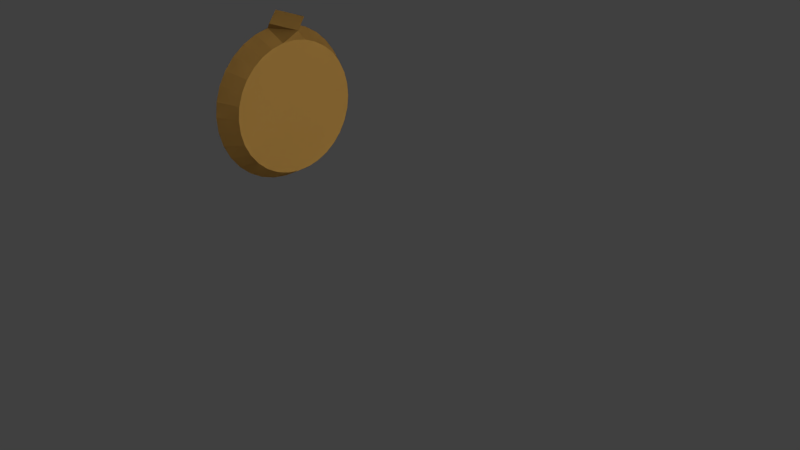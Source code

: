 # Source: Target.blend  (saved by Blender 2.72.0; exported with 4.5.12 LTS)
import bpy
from mathutils import Matrix  # noqa: F401  (used for matrix-valued properties, if any)

bpy.ops.wm.read_factory_settings(use_empty=True)
scene = bpy.context.scene
scene.name = 'Scene'

# ---- collections
col_collection_1 = bpy.data.collections.new('Collection 1'); scene.collection.children.link(col_collection_1)

# ---- materials (node trees are filled in below, after node groups)
mat_material_003 = bpy.data.materials.new('Material.003')
mat_material_003.alpha_threshold = 0.0
mat_material_003.pass_index = 1
mat_material_003.roughness = 0.5
mat_material_001 = bpy.data.materials.new('Material.001')
mat_material_001.alpha_threshold = 0.0
mat_material_001.roughness = 0.5

# ---- material node trees
mat_material_003.use_nodes = True; mat_material_003.node_tree.nodes.clear()
_N = mat_material_003.node_tree.nodes; _L = mat_material_003.node_tree.links
n0 = _N.new('ShaderNodeOutputMaterial'); n0.name = 'Material Output'; n0.location = (300, 300)
n1 = _N.new('ShaderNodeBsdfDiffuse'); n1.name = 'Diffuse BSDF'; n1.location = (10, 300)
n2 = _N.new('ShaderNodeRGB'); n2.name = 'RGB'; n2.location = (-180, 300)
n2.outputs[0].default_value = (0.3763, 0.2086, 0.04971, 1.0)
_L.new(n1.outputs[0], n0.inputs[0])
_L.new(n2.outputs[0], n1.inputs[0])
n0.is_active_output = True
mat_material_001.use_nodes = True; mat_material_001.node_tree.nodes.clear()
_N = mat_material_001.node_tree.nodes; _L = mat_material_001.node_tree.links
n0 = _N.new('ShaderNodeOutputMaterial'); n0.name = 'Material Output'; n0.location = (300, 300)
n1 = _N.new('ShaderNodeEmission'); n1.name = 'Emission'; n1.location = (110, 300)
n1.inputs[0].default_value = (0.8, 0.8, 0.8, 1.0)
n1.inputs[1].default_value = 10.0
_L.new(n1.outputs[0], n0.inputs[0])
n0.is_active_output = True

# ---- world
world_world = bpy.data.worlds.new('World'); scene.world = world_world
world_world.color = (0.05088, 0.05088, 0.05088)
world_world.use_sun_shadow = False
world_world.sun_shadow_jitter_overblur = 0.0
world_world.cycles.sampling_method = 'MANUAL'
world_world.cycles.sample_map_resolution = 256

# ---- cameras
cam_camera = bpy.data.cameras.new('Camera')
cam_camera.clip_end = 100.0
cam_camera.lens = 35.0
cam_camera.sensor_width = 32.0
cam_camera.sensor_height = 18.0
cam_camera.ortho_scale = 7.314
cam_camera.dof.focus_distance = 0.0

# ---- lights
light_lamp = bpy.data.lights.new('Lamp', 'POINT')
light_lamp.transmission_factor = 0.0
light_lamp.cutoff_distance = 30.0
light_lamp.energy = 100.0
light_lamp.shadow_buffer_clip_start = 1.001
light_lamp.shadow_soft_size = 0.1
light_lamp.shadow_maximum_resolution = 0.006
light_lamp.use_absolute_resolution = True
light_lamp.cycles.use_multiple_importance_sampling = False

# ---- meshes
me_circle_003 = bpy.data.meshes.new('Circle.003')
me_circle_003.from_pydata([(9.537e-07, 7.0, 0.02016), (-1.366, 6.865, 0.02016), (-2.679, 6.467, 0.02016), (-3.889, 5.82, 0.02016), (-4.95, 4.95, 0.02016), (-5.82, 3.889, 0.02016), (-6.467, 2.679, 0.02016), (-6.865, 1.366, 0.02016), (-7.0, 5.262e-07, 0.02016), (-6.865, -1.366, 0.02016), (-6.467, -2.679, 0.02016), (-5.82, -3.889, 0.02016), (-4.95, -4.95, 0.02016), (-3.889, -5.82, 0.02016), (-2.679, -6.467, 0.02016), (-1.366, -6.865, 0.02016), (2.861e-06, -7.0, 0.02016), (1.366, -6.865, 0.02016), (2.679, -6.467, 0.02016), (3.889, -5.82, 0.02016), (4.95, -4.95, 0.02016), (5.82, -3.889, 0.02016), (6.467, -2.679, 0.02016), (6.865, -1.366, 0.02016), (7.0, 6.757e-06, 0.02016), (6.865, 1.366, 0.02016), (6.467, 2.679, 0.02016), (5.82, 3.889, 0.02016), (4.95, 4.95, 0.02016), (3.889, 5.82, 0.02016), (2.679, 6.467, 0.02016), (1.366, 6.865, 0.02016), (9.537e-07, 6.0, 0.04291), (-1.171, 5.885, 0.04291), (-2.296, 5.543, 0.04291), (-3.333, 4.989, 0.04291), (-4.243, 4.243, 0.04291), (-4.989, 3.333, 0.04291), (-5.543, 2.296, 0.04291), (-5.885, 1.171, 0.04291), (-6.0, 4.48e-07, 0.04291), (-5.885, -1.171, 0.04291), (-5.543, -2.296, 0.04291), (-4.989, -3.333, 0.04291), (-4.243, -4.243, 0.04291), (-3.333, -4.989, 0.04291), (-2.296, -5.543, 0.04291), (-1.171, -5.885, 0.04291), (2.861e-06, -6.0, 0.04291), (1.171, -5.885, 0.04291), (2.296, -5.543, 0.04291), (3.333, -4.989, 0.04291), (4.243, -4.243, 0.04291), (4.989, -3.333, 0.04291), (5.543, -2.296, 0.04291), (5.885, -1.171, 0.04291), (6.0, 5.788e-06, 0.04291), (5.885, 1.171, 0.04291), (5.543, 2.296, 0.04291), (4.989, 3.333, 0.04291), (4.243, 4.243, 0.04291), (3.333, 4.989, 0.04291), (2.296, 5.543, 0.04291), (1.171, 5.885, 0.04291), (9.537e-07, 5.0, -2.384e-07), (-0.9755, 4.904, -2.384e-07), (-1.913, 4.619, -2.384e-07), (-2.778, 4.157, -3.576e-07), (-3.536, 3.536, -4.768e-07), (-4.157, 2.778, -3.576e-07), (-4.619, 1.913, -3.576e-07), (-4.904, 0.9755, -3.576e-07), (-5.0, 3.781e-07, -2.384e-07), (-4.904, -0.9755, -2.384e-07), (-4.619, -1.913, -3.576e-07), (-4.157, -2.778, -3.576e-07), (-3.536, -3.536, -3.576e-07), (-2.778, -4.157, -4.768e-07), (-1.913, -4.619, -2.384e-07), (-0.9754, -4.904, -3.576e-07), (1.907e-06, -5.0, -3.576e-07), (0.9755, -4.904, -3.576e-07), (1.913, -4.619, -2.384e-07), (2.778, -4.157, -3.576e-07), (3.536, -3.536, -3.576e-07), (4.157, -2.778, -3.576e-07), (4.619, -1.913, -3.576e-07), (4.904, -0.9754, -2.384e-07), (5.0, 4.828e-06, -2.384e-07), (4.904, 0.9755, -2.384e-07), (4.619, 1.913, -3.576e-07), (4.157, 2.778, -3.576e-07), (3.536, 3.536, -2.384e-07), (2.778, 4.157, -3.576e-07), (1.913, 4.619, -2.384e-07), (0.9754, 4.904, -3.576e-07), (9.537e-07, 4.0, -2.384e-07), (-0.7804, 3.923, -3.576e-07), (-1.531, 3.696, -3.576e-07), (-2.222, 3.326, -3.576e-07), (-2.828, 2.828, -3.576e-07), (-3.326, 2.222, -2.384e-07), (-3.696, 1.531, -2.384e-07), (-3.923, 0.7804, -3.576e-07), (-4.0, 3.017e-07, -3.576e-07), (-3.923, -0.7804, -3.576e-07), (-3.696, -1.531, -3.576e-07), (-3.326, -2.222, -2.384e-07), (-2.828, -2.828, -3.576e-07), (-2.222, -3.326, -4.768e-07), (-1.531, -3.696, -2.384e-07), (-0.7804, -3.923, -2.384e-07), (1.907e-06, -4.0, -2.384e-07), (0.7804, -3.923, -3.576e-07), (1.531, -3.696, -2.384e-07), (2.222, -3.326, -3.576e-07), (2.828, -2.828, -2.384e-07), (3.326, -2.222, -2.384e-07), (3.696, -1.531, -2.384e-07), (3.923, -0.7804, -3.576e-07), (4.0, 3.863e-06, -2.384e-07), (3.923, 0.7804, -3.576e-07), (3.696, 1.531, -2.384e-07), (3.326, 2.222, -2.384e-07), (2.828, 2.828, -2.384e-07), (2.222, 3.326, -3.576e-07), (1.531, 3.696, -3.576e-07), (0.7804, 3.923, -3.576e-07), (9.537e-07, 3.019, -2.384e-07), (-0.5853, 2.961, -3.576e-07), (-1.148, 2.791, -3.576e-07), (-1.667, 2.513, -3.576e-07), (-2.121, 2.14, -3.576e-07), (-2.494, 1.686, -2.384e-07), (-2.772, 1.167, -3.576e-07), (-2.942, 0.6042, -2.384e-07), (-3.0, 0.01891, -3.576e-07), (-2.942, -0.5664, -3.576e-07), (-2.772, -1.129, -2.384e-07), (-2.494, -1.648, -2.384e-07), (-2.121, -2.102, -3.576e-07), (-1.667, -2.476, -4.768e-07), (-1.148, -2.753, -3.576e-07), (-0.5853, -2.923, -2.384e-07), (1.907e-06, -2.981, -2.384e-07), (0.5853, -2.923, -2.384e-07), (1.148, -2.753, -3.576e-07), (1.667, -2.476, -3.576e-07), (2.121, -2.102, -3.576e-07), (2.494, -1.648, -3.576e-07), (2.772, -1.129, -3.576e-07), (2.942, -0.5664, -3.576e-07), (3.0, 0.01891, -3.576e-07), (2.942, 0.6042, -2.384e-07), (2.772, 1.167, -3.576e-07), (2.494, 1.686, -2.384e-07), (2.121, 2.14, -4.768e-07), (1.667, 2.513, -3.576e-07), (1.148, 2.791, -3.576e-07), (0.5853, 2.961, -2.384e-07), (9.537e-07, 2.0, -2.384e-07), (-0.3902, 1.962, -3.576e-07), (-0.7654, 1.848, -2.384e-07), (-1.111, 1.663, -3.576e-07), (-1.414, 1.414, -3.576e-07), (-1.663, 1.111, -4.768e-07), (-1.848, 0.7654, -3.576e-07), (-1.962, 0.3902, -4.768e-07), (-2.0, 1.509e-07, -2.384e-07), (-1.962, -0.3902, -2.384e-07), (-1.848, -0.7654, -2.384e-07), (-1.663, -1.111, -3.576e-07), (-1.414, -1.414, -3.576e-07), (-1.111, -1.663, -3.576e-07), (-0.7654, -1.848, -3.576e-07), (-0.3902, -1.962, -2.384e-07), (1.907e-06, -2.0, -2.384e-07), (0.3902, -1.962, -2.384e-07), (0.7654, -1.848, -3.576e-07), (1.111, -1.663, -3.576e-07), (1.414, -1.414, -3.576e-07), (1.663, -1.111, -2.384e-07), (1.848, -0.7654, -2.384e-07), (1.962, -0.3902, -2.384e-07), (2.0, 1.932e-06, -3.576e-07), (1.962, 0.3902, -2.384e-07), (1.848, 0.7654, -2.384e-07), (1.663, 1.111, -2.384e-07), (1.414, 1.414, -3.576e-07), (1.111, 1.663, -3.576e-07), (0.7654, 1.848, -3.576e-07), (0.3902, 1.962, -3.576e-07), (9.537e-07, 1.0, -1.192e-07), (-0.1951, 0.9808, -1.192e-07), (-0.3827, 0.9239, -1.192e-07), (-0.5556, 0.8315, 0.0), (-0.7071, 0.7071, -1.192e-07), (-0.8315, 0.5556, -1.192e-07), (-0.9239, 0.3827, -2.384e-07), (-0.9808, 0.1951, -1.192e-07), (-1.0, 7.544e-08, -1.192e-07), (-0.9808, -0.1951, -1.192e-07), (-0.9239, -0.3827, -1.192e-07), (-0.8315, -0.5556, -2.384e-07), (-0.7071, -0.7071, 0.0), (-0.5556, -0.8315, 0.0), (-0.3827, -0.9239, -1.192e-07), (-0.1951, -0.9808, 0.0), (9.537e-07, -1.0, 0.0), (0.1951, -0.9808, -1.192e-07), (0.3827, -0.9239, -1.192e-07), (0.5556, -0.8315, -1.192e-07), (0.7071, -0.7071, 0.0), (0.8315, -0.5556, -1.192e-07), (0.9239, -0.3827, 0.0), (0.9808, -0.1951, -1.192e-07), (1.0, 9.658e-07, -1.192e-07), (0.9808, 0.1951, -1.192e-07), (0.9239, 0.3827, -1.192e-07), (0.8315, 0.5556, 0.0), (0.7071, 0.7071, 0.0), (0.5556, 0.8315, 0.0), (0.3827, 0.9239, 0.0), (0.1951, 0.9808, -2.384e-07), (0.0207, -0.003022, -2.724), (0.01847, -0.01411, -0.02405), (5.939, 8.057, -2.686), (5.078, 6.876, 0.008424), (7.398, 6.748, -2.69), (6.325, 5.756, 0.004857), (8.573, 5.179, -2.696), (7.329, 4.415, 0.00018), (9.42, 3.411, -2.702), (8.053, 2.904, -0.005429), (9.905, 1.511, -2.71), (8.468, 1.28, -0.01175), (10.01, -0.4461, -2.718), (8.558, -0.3929, -0.01855), (9.732, -2.387, -2.726), (8.32, -2.052, -0.02556), (9.081, -4.235, -2.734), (7.763, -3.632, -0.03251), (8.081, -5.922, -2.742), (6.908, -5.073, -0.03914), (6.772, -7.38, -2.749), (5.789, -6.32, -0.04518), (5.203, -8.556, -2.755), (4.448, -7.325, -0.05042), (3.434, -9.402, -2.76), (2.936, -8.048, -0.05464), (1.535, -9.888, -2.763), (1.313, -8.463, -0.05769), (-0.4224, -9.993, -2.765), (-0.3603, -8.553, -0.05944), (-2.363, -9.715, -2.766), (-2.019, -8.315, -0.05983), (-4.212, -9.063, -2.765), (-3.599, -7.758, -0.05885), (-5.898, -8.063, -2.762), (-5.041, -6.904, -0.05653), (-7.357, -6.754, -2.758), (-6.288, -5.784, -0.05297), (-8.532, -5.185, -2.752), (-7.292, -4.443, -0.04829), (-9.379, -3.417, -2.746), (-8.016, -2.932, -0.04268), (-9.864, -1.517, -2.738), (-8.431, -1.309, -0.03636), (-9.969, 0.4401, -2.73), (-8.521, 0.3647, -0.02956), (-9.691, 2.381, -2.722), (-8.283, 2.023, -0.02255), (-9.039, 4.229, -2.714), (-7.726, 3.604, -0.0156), (-8.04, 5.916, -2.706), (-6.871, 5.045, -0.008973), (-6.73, 7.374, -2.699), (-5.752, 6.292, -0.002926), (-5.161, 8.55, -2.693), (-4.411, 7.296, 0.002308), (-3.393, 9.396, -2.688), (-2.899, 8.02, 0.00653), (-1.494, 9.882, -2.685), (-1.276, 8.435, 0.009576), (0.4638, 9.987, -2.683), (0.3972, 8.525, 0.01133), (2.404, 9.709, -2.682), (2.056, 8.287, 0.01172), (4.253, 9.057, -2.683), (3.636, 7.73, 0.01074), (5.078, 6.876, 0.008424), (6.325, 5.756, 0.004857), (7.329, 4.415, 0.00018), (8.053, 2.904, -0.005429), (8.468, 1.28, -0.01175), (8.558, -0.3929, -0.01855), (8.32, -2.052, -0.02556), (7.763, -3.632, -0.03251), (6.908, -5.073, -0.03914), (5.789, -6.32, -0.04518), (4.448, -7.325, -0.05042), (2.936, -8.048, -0.05464), (1.313, -8.463, -0.05769), (-0.3603, -8.553, -0.05944), (-2.019, -8.315, -0.05983), (-3.599, -7.758, -0.05885), (-5.041, -6.904, -0.05653), (-6.288, -5.784, -0.05297), (-7.292, -4.443, -0.04829), (-8.016, -2.932, -0.04268), (-8.431, -1.309, -0.03636), (-8.521, 0.3647, -0.02956), (-8.283, 2.023, -0.02255), (-7.726, 3.604, -0.0156), (-6.871, 5.045, -0.008973), (-5.752, 6.292, -0.002926), (-4.411, 7.296, 0.002308), (-2.899, 8.02, 0.00653), (-1.276, 8.435, 0.009576), (0.3972, 8.525, 0.01133), (2.056, 8.287, 0.01172), (3.636, 7.73, 0.01074), (-11.61, 0.5546, -3.743), (-10.72, -2.125, -1.507), (-10.78, 2.957, -1.193), (-9.891, 0.2774, 1.043)], [], [(224, 226, 228), (225, 229, 227), (226, 227, 229), (226, 229, 228), (224, 228, 230), (225, 231, 229), (228, 229, 231), (228, 231, 230), (224, 230, 232), (225, 233, 231), (230, 231, 233), (230, 233, 232), (224, 232, 234), (225, 235, 233), (232, 233, 235), (232, 235, 234), (224, 234, 236), (225, 237, 235), (234, 235, 237), (234, 237, 236), (224, 236, 238), (225, 239, 237), (236, 237, 239), (236, 239, 238), (224, 238, 240), (225, 241, 239), (238, 239, 241), (238, 241, 240), (224, 240, 242), (225, 243, 241), (240, 241, 243), (240, 243, 242), (224, 242, 244), (225, 245, 243), (242, 243, 245), (242, 245, 244), (224, 244, 246), (225, 247, 245), (244, 245, 247), (244, 247, 246), (224, 246, 248), (225, 249, 247), (246, 247, 249), (246, 249, 248), (224, 248, 250), (225, 251, 249), (248, 249, 251), (248, 251, 250), (224, 250, 252), (225, 253, 251), (250, 251, 253), (250, 253, 252), (224, 252, 254), (225, 255, 253), (252, 253, 255), (252, 255, 254), (224, 254, 256), (225, 257, 255), (254, 255, 257), (254, 257, 256), (224, 256, 258), (225, 259, 257), (256, 257, 259), (256, 259, 258), (224, 258, 260), (225, 261, 259), (258, 259, 261), (258, 261, 260), (224, 260, 262), (225, 263, 261), (260, 261, 263), (260, 263, 262), (224, 262, 264), (225, 265, 263), (262, 263, 265), (262, 265, 264), (224, 264, 266), (225, 267, 265), (264, 265, 267), (264, 267, 266), (224, 266, 268), (225, 269, 267), (266, 267, 269), (266, 269, 268), (224, 268, 270), (225, 271, 269), (268, 269, 271), (268, 271, 270), (224, 270, 272), (225, 273, 271), (270, 271, 273), (270, 273, 272), (224, 272, 274), (225, 275, 273), (272, 273, 275), (272, 275, 274), (224, 274, 276), (225, 277, 275), (274, 275, 277), (274, 277, 276), (224, 276, 278), (225, 279, 277), (276, 277, 279), (276, 279, 278), (224, 278, 280), (225, 281, 279), (278, 279, 281), (278, 281, 280), (224, 280, 282), (225, 283, 281), (280, 281, 283), (280, 283, 282), (224, 282, 284), (225, 285, 283), (282, 283, 285), (282, 285, 284), (224, 284, 286), (225, 287, 285), (284, 285, 287), (284, 287, 286), (224, 286, 288), (225, 289, 287), (286, 287, 289), (286, 289, 288), (224, 288, 226), (225, 227, 289), (288, 289, 227), (288, 227, 226), (269, 267, 310), (269, 310, 311), (247, 245, 299), (247, 299, 300), (227, 289, 321), (227, 321, 290), (277, 275, 314), (277, 314, 315), (229, 227, 290), (229, 290, 291), (233, 231, 292), (233, 292, 293), (255, 253, 303), (255, 303, 304), (285, 283, 318), (285, 318, 319), (263, 261, 307), (263, 307, 308), (241, 239, 296), (241, 296, 297), (271, 269, 311), (271, 311, 312), (249, 247, 300), (249, 300, 301), (279, 277, 315), (279, 315, 316), (235, 233, 293), (235, 293, 294), (257, 255, 304), (257, 304, 305), (287, 285, 319), (287, 319, 320), (265, 263, 308), (265, 308, 309), (243, 241, 297), (243, 297, 298), (273, 271, 312), (273, 312, 313), (251, 249, 301), (251, 301, 302), (281, 279, 316), (281, 316, 317), (237, 235, 294), (237, 294, 295), (259, 257, 305), (259, 305, 306), (289, 287, 320), (289, 320, 321), (267, 265, 309), (267, 309, 310), (245, 243, 298), (245, 298, 299), (275, 273, 313), (275, 313, 314), (231, 229, 291), (231, 291, 292), (253, 251, 302), (253, 302, 303), (283, 281, 317), (283, 317, 318), (261, 259, 306), (261, 306, 307), (239, 237, 295), (239, 295, 296), (322, 323, 325), (322, 325, 324), (269, 325, 311), (266, 323, 325), (267, 310, 266), (269, 267, 325), (267, 266, 325), (271, 270, 312), (325, 324, 270), (271, 311, 325), (271, 325, 270), (268, 270, 324), (268, 324, 322), (266, 268, 322), (266, 322, 323)])
me_circle_003.materials.append(mat_material_003)
me_circle_003.use_remesh_preserve_volume = False
me_circle_003.use_remesh_preserve_attributes = False
me_circle_003.use_mirror_vertex_groups = False
me_circle_003.update()
me_plane = bpy.data.meshes.new('Plane')
me_plane.from_pydata([(-1.0, -1.0, 1.192e-07), (1.0, -1.0, 1.192e-07), (-1.0, 1.0, 1.192e-07), (1.0, 1.0, 1.192e-07)], [], [(0, 1, 3), (0, 3, 2)])
me_plane.materials.append(mat_material_001)
me_plane.use_remesh_preserve_volume = False
me_plane.use_remesh_preserve_attributes = False
me_plane.use_mirror_vertex_groups = False
me_plane.update()
me_circle_000 = bpy.data.meshes.new('Circle.000')
me_circle_000.from_pydata([(9.537e-07, 7.0, 0.02016), (-1.366, 6.865, 0.02016), (-2.679, 6.467, 0.02016), (-3.889, 5.82, 0.02016), (-4.95, 4.95, 0.02016), (-5.82, 3.889, 0.02016), (-6.467, 2.679, 0.02016), (-6.865, 1.366, 0.02016), (-7.0, 5.262e-07, 0.02016), (-6.865, -1.366, 0.02016), (-6.467, -2.679, 0.02016), (-5.82, -3.889, 0.02016), (-4.95, -4.95, 0.02016), (-3.889, -5.82, 0.02016), (-2.679, -6.467, 0.02016), (-1.366, -6.865, 0.02016), (2.861e-06, -7.0, 0.02016), (1.366, -6.865, 0.02016), (2.679, -6.467, 0.02016), (3.889, -5.82, 0.02016), (4.95, -4.95, 0.02016), (5.82, -3.889, 0.02016), (6.467, -2.679, 0.02016), (6.865, -1.366, 0.02016), (7.0, 6.757e-06, 0.02016), (6.865, 1.366, 0.02016), (6.467, 2.679, 0.02016), (5.82, 3.889, 0.02016), (4.95, 4.95, 0.02016), (3.889, 5.82, 0.02016), (2.679, 6.467, 0.02016), (1.366, 6.865, 0.02016), (9.537e-07, 6.0, 0.04291), (-1.171, 5.885, 0.04291), (-2.296, 5.543, 0.04291), (-3.333, 4.989, 0.04291), (-4.243, 4.243, 0.04291), (-4.989, 3.333, 0.04291), (-5.543, 2.296, 0.04291), (-5.885, 1.171, 0.04291), (-6.0, 4.48e-07, 0.04291), (-5.885, -1.171, 0.04291), (-5.543, -2.296, 0.04291), (-4.989, -3.333, 0.04291), (-4.243, -4.243, 0.04291), (-3.333, -4.989, 0.04291), (-2.296, -5.543, 0.04291), (-1.171, -5.885, 0.04291), (2.861e-06, -6.0, 0.04291), (1.171, -5.885, 0.04291), (2.296, -5.543, 0.04291), (3.333, -4.989, 0.04291), (4.243, -4.243, 0.04291), (4.989, -3.333, 0.04291), (5.543, -2.296, 0.04291), (5.885, -1.171, 0.04291), (6.0, 5.788e-06, 0.04291), (5.885, 1.171, 0.04291), (5.543, 2.296, 0.04291), (4.989, 3.333, 0.04291), (4.243, 4.243, 0.04291), (3.333, 4.989, 0.04291), (2.296, 5.543, 0.04291), (1.171, 5.885, 0.04291), (9.537e-07, 5.0, -2.384e-07), (-0.9755, 4.904, -2.384e-07), (-1.913, 4.619, -2.384e-07), (-2.778, 4.157, -3.576e-07), (-3.536, 3.536, -4.768e-07), (-4.157, 2.778, -3.576e-07), (-4.619, 1.913, -3.576e-07), (-4.904, 0.9755, -3.576e-07), (-5.0, 3.781e-07, -2.384e-07), (-4.904, -0.9755, -2.384e-07), (-4.619, -1.913, -3.576e-07), (-4.157, -2.778, -3.576e-07), (-3.536, -3.536, -3.576e-07), (-2.778, -4.157, -4.768e-07), (-1.913, -4.619, -2.384e-07), (-0.9754, -4.904, -3.576e-07), (1.907e-06, -5.0, -3.576e-07), (0.9755, -4.904, -3.576e-07), (1.913, -4.619, -2.384e-07), (2.778, -4.157, -3.576e-07), (3.536, -3.536, -3.576e-07), (4.157, -2.778, -3.576e-07), (4.619, -1.913, -3.576e-07), (4.904, -0.9754, -2.384e-07), (5.0, 4.828e-06, -2.384e-07), (4.904, 0.9755, -2.384e-07), (4.619, 1.913, -3.576e-07), (4.157, 2.778, -3.576e-07), (3.536, 3.536, -2.384e-07), (2.778, 4.157, -3.576e-07), (1.913, 4.619, -2.384e-07), (0.9754, 4.904, -3.576e-07), (9.537e-07, 4.0, -2.384e-07), (-0.7804, 3.923, -3.576e-07), (-1.531, 3.696, -3.576e-07), (-2.222, 3.326, -3.576e-07), (-2.828, 2.828, -3.576e-07), (-3.326, 2.222, -2.384e-07), (-3.696, 1.531, -2.384e-07), (-3.923, 0.7804, -3.576e-07), (-4.0, 3.017e-07, -3.576e-07), (-3.923, -0.7804, -3.576e-07), (-3.696, -1.531, -3.576e-07), (-3.326, -2.222, -2.384e-07), (-2.828, -2.828, -3.576e-07), (-2.222, -3.326, -4.768e-07), (-1.531, -3.696, -2.384e-07), (-0.7804, -3.923, -2.384e-07), (1.907e-06, -4.0, -2.384e-07), (0.7804, -3.923, -3.576e-07), (1.531, -3.696, -2.384e-07), (2.222, -3.326, -3.576e-07), (2.828, -2.828, -2.384e-07), (3.326, -2.222, -2.384e-07), (3.696, -1.531, -2.384e-07), (3.923, -0.7804, -3.576e-07), (4.0, 3.863e-06, -2.384e-07), (3.923, 0.7804, -3.576e-07), (3.696, 1.531, -2.384e-07), (3.326, 2.222, -2.384e-07), (2.828, 2.828, -2.384e-07), (2.222, 3.326, -3.576e-07), (1.531, 3.696, -3.576e-07), (0.7804, 3.923, -3.576e-07), (9.537e-07, 3.019, -2.384e-07), (-0.5853, 2.961, -3.576e-07), (-1.148, 2.791, -3.576e-07), (-1.667, 2.513, -3.576e-07), (-2.121, 2.14, -3.576e-07), (-2.494, 1.686, -2.384e-07), (-2.772, 1.167, -3.576e-07), (-2.942, 0.6042, -2.384e-07), (-3.0, 0.01891, -3.576e-07), (-2.942, -0.5664, -3.576e-07), (-2.772, -1.129, -2.384e-07), (-2.494, -1.648, -2.384e-07), (-2.121, -2.102, -3.576e-07), (-1.667, -2.476, -4.768e-07), (-1.148, -2.753, -3.576e-07), (-0.5853, -2.923, -2.384e-07), (1.907e-06, -2.981, -2.384e-07), (0.5853, -2.923, -2.384e-07), (1.148, -2.753, -3.576e-07), (1.667, -2.476, -3.576e-07), (2.121, -2.102, -3.576e-07), (2.494, -1.648, -3.576e-07), (2.772, -1.129, -3.576e-07), (2.942, -0.5664, -3.576e-07), (3.0, 0.01891, -3.576e-07), (2.942, 0.6042, -2.384e-07), (2.772, 1.167, -3.576e-07), (2.494, 1.686, -2.384e-07), (2.121, 2.14, -4.768e-07), (1.667, 2.513, -3.576e-07), (1.148, 2.791, -3.576e-07), (0.5853, 2.961, -2.384e-07), (9.537e-07, 2.0, -2.384e-07), (-0.3902, 1.962, -3.576e-07), (-0.7654, 1.848, -2.384e-07), (-1.111, 1.663, -3.576e-07), (-1.414, 1.414, -3.576e-07), (-1.663, 1.111, -4.768e-07), (-1.848, 0.7654, -3.576e-07), (-1.962, 0.3902, -4.768e-07), (-2.0, 1.509e-07, -2.384e-07), (-1.962, -0.3902, -2.384e-07), (-1.848, -0.7654, -2.384e-07), (-1.663, -1.111, -3.576e-07), (-1.414, -1.414, -3.576e-07), (-1.111, -1.663, -3.576e-07), (-0.7654, -1.848, -3.576e-07), (-0.3902, -1.962, -2.384e-07), (1.907e-06, -2.0, -2.384e-07), (0.3902, -1.962, -2.384e-07), (0.7654, -1.848, -3.576e-07), (1.111, -1.663, -3.576e-07), (1.414, -1.414, -3.576e-07), (1.663, -1.111, -2.384e-07), (1.848, -0.7654, -2.384e-07), (1.962, -0.3902, -2.384e-07), (2.0, 1.932e-06, -3.576e-07), (1.962, 0.3902, -2.384e-07), (1.848, 0.7654, -2.384e-07), (1.663, 1.111, -2.384e-07), (1.414, 1.414, -3.576e-07), (1.111, 1.663, -3.576e-07), (0.7654, 1.848, -3.576e-07), (0.3902, 1.962, -3.576e-07), (9.537e-07, 1.0, -1.192e-07), (-0.1951, 0.9808, -1.192e-07), (-0.3827, 0.9239, -1.192e-07), (-0.5556, 0.8315, 0.0), (-0.7071, 0.7071, -1.192e-07), (-0.8315, 0.5556, -1.192e-07), (-0.9239, 0.3827, -2.384e-07), (-0.9808, 0.1951, -1.192e-07), (-1.0, 7.544e-08, -1.192e-07), (-0.9808, -0.1951, -1.192e-07), (-0.9239, -0.3827, -1.192e-07), (-0.8315, -0.5556, -2.384e-07), (-0.7071, -0.7071, 0.0), (-0.5556, -0.8315, 0.0), (-0.3827, -0.9239, -1.192e-07), (-0.1951, -0.9808, 0.0), (9.537e-07, -1.0, 0.0), (0.1951, -0.9808, -1.192e-07), (0.3827, -0.9239, -1.192e-07), (0.5556, -0.8315, -1.192e-07), (0.7071, -0.7071, 0.0), (0.8315, -0.5556, -1.192e-07), (0.9239, -0.3827, 0.0), (0.9808, -0.1951, -1.192e-07), (1.0, 9.658e-07, -1.192e-07), (0.9808, 0.1951, -1.192e-07), (0.9239, 0.3827, -1.192e-07), (0.8315, 0.5556, 0.0), (0.7071, 0.7071, 0.0), (0.5556, 0.8315, 0.0), (0.3827, 0.9239, 0.0), (0.1951, 0.9808, -2.384e-07), (0.0207, -0.003022, -2.724), (0.01847, -0.01411, -0.02405), (5.939, 8.057, -2.686), (5.078, 6.876, 0.008424), (7.398, 6.748, -2.69), (6.325, 5.756, 0.004857), (8.573, 5.179, -2.696), (7.329, 4.415, 0.00018), (9.42, 3.411, -2.702), (8.053, 2.904, -0.005429), (9.905, 1.511, -2.71), (8.468, 1.28, -0.01175), (10.01, -0.4461, -2.718), (8.558, -0.3929, -0.01855), (9.732, -2.387, -2.726), (8.32, -2.052, -0.02556), (9.081, -4.235, -2.734), (7.763, -3.632, -0.03251), (8.081, -5.922, -2.742), (6.908, -5.073, -0.03914), (6.772, -7.38, -2.749), (5.789, -6.32, -0.04518), (5.203, -8.556, -2.755), (4.448, -7.325, -0.05042), (3.434, -9.402, -2.76), (2.936, -8.048, -0.05464), (1.535, -9.888, -2.763), (1.313, -8.463, -0.05769), (-0.4224, -9.993, -2.765), (-0.3603, -8.553, -0.05944), (-2.363, -9.715, -2.766), (-2.019, -8.315, -0.05983), (-4.212, -9.063, -2.765), (-3.599, -7.758, -0.05885), (-5.898, -8.063, -2.762), (-5.041, -6.904, -0.05653), (-7.357, -6.754, -2.758), (-6.288, -5.784, -0.05297), (-8.532, -5.185, -2.752), (-7.292, -4.443, -0.04829), (-9.379, -3.417, -2.746), (-8.016, -2.932, -0.04268), (-9.864, -1.517, -2.738), (-8.431, -1.309, -0.03636), (-9.969, 0.4401, -2.73), (-8.521, 0.3647, -0.02956), (-9.691, 2.381, -2.722), (-8.283, 2.023, -0.02255), (-9.039, 4.229, -2.714), (-7.726, 3.604, -0.0156), (-8.04, 5.916, -2.706), (-6.871, 5.045, -0.008973), (-6.73, 7.374, -2.699), (-5.752, 6.292, -0.002926), (-5.161, 8.55, -2.693), (-4.411, 7.296, 0.002308), (-3.393, 9.396, -2.688), (-2.899, 8.02, 0.00653), (-1.494, 9.882, -2.685), (-1.276, 8.435, 0.009576), (0.4638, 9.987, -2.683), (0.3972, 8.525, 0.01133), (2.404, 9.709, -2.682), (2.056, 8.287, 0.01172), (4.253, 9.057, -2.683), (3.636, 7.73, 0.01074), (5.078, 6.876, 0.008424), (6.325, 5.756, 0.004857), (7.329, 4.415, 0.00018), (8.053, 2.904, -0.005429), (8.468, 1.28, -0.01175), (8.558, -0.3929, -0.01855), (8.32, -2.052, -0.02556), (7.763, -3.632, -0.03251), (6.908, -5.073, -0.03914), (5.789, -6.32, -0.04518), (4.448, -7.325, -0.05042), (2.936, -8.048, -0.05464), (1.313, -8.463, -0.05769), (-0.3603, -8.553, -0.05944), (-2.019, -8.315, -0.05983), (-3.599, -7.758, -0.05885), (-5.041, -6.904, -0.05653), (-6.288, -5.784, -0.05297), (-7.292, -4.443, -0.04829), (-8.016, -2.932, -0.04268), (-8.431, -1.309, -0.03636), (-8.521, 0.3647, -0.02956), (-8.283, 2.023, -0.02255), (-7.726, 3.604, -0.0156), (-6.871, 5.045, -0.008973), (-5.752, 6.292, -0.002926), (-4.411, 7.296, 0.002308), (-2.899, 8.02, 0.00653), (-1.276, 8.435, 0.009576), (0.3972, 8.525, 0.01133), (2.056, 8.287, 0.01172), (3.636, 7.73, 0.01074), (-11.61, 0.5546, -3.743), (-10.72, -2.125, -1.507), (-10.78, 2.957, -1.193), (-9.891, 0.2774, 1.043)], [], [(224, 226, 228), (225, 229, 227), (226, 227, 229), (226, 229, 228), (224, 228, 230), (225, 231, 229), (228, 229, 231), (228, 231, 230), (224, 230, 232), (225, 233, 231), (230, 231, 233), (230, 233, 232), (224, 232, 234), (225, 235, 233), (232, 233, 235), (232, 235, 234), (224, 234, 236), (225, 237, 235), (234, 235, 237), (234, 237, 236), (224, 236, 238), (225, 239, 237), (236, 237, 239), (236, 239, 238), (224, 238, 240), (225, 241, 239), (238, 239, 241), (238, 241, 240), (224, 240, 242), (225, 243, 241), (240, 241, 243), (240, 243, 242), (224, 242, 244), (225, 245, 243), (242, 243, 245), (242, 245, 244), (224, 244, 246), (225, 247, 245), (244, 245, 247), (244, 247, 246), (224, 246, 248), (225, 249, 247), (246, 247, 249), (246, 249, 248), (224, 248, 250), (225, 251, 249), (248, 249, 251), (248, 251, 250), (224, 250, 252), (225, 253, 251), (250, 251, 253), (250, 253, 252), (224, 252, 254), (225, 255, 253), (252, 253, 255), (252, 255, 254), (224, 254, 256), (225, 257, 255), (254, 255, 257), (254, 257, 256), (224, 256, 258), (225, 259, 257), (256, 257, 259), (256, 259, 258), (224, 258, 260), (225, 261, 259), (258, 259, 261), (258, 261, 260), (224, 260, 262), (225, 263, 261), (260, 261, 263), (260, 263, 262), (224, 262, 264), (225, 265, 263), (262, 263, 265), (262, 265, 264), (224, 264, 266), (225, 267, 265), (264, 265, 267), (264, 267, 266), (224, 266, 268), (225, 269, 267), (266, 267, 269), (266, 269, 268), (224, 268, 270), (225, 271, 269), (268, 269, 271), (268, 271, 270), (224, 270, 272), (225, 273, 271), (270, 271, 273), (270, 273, 272), (224, 272, 274), (225, 275, 273), (272, 273, 275), (272, 275, 274), (224, 274, 276), (225, 277, 275), (274, 275, 277), (274, 277, 276), (224, 276, 278), (225, 279, 277), (276, 277, 279), (276, 279, 278), (224, 278, 280), (225, 281, 279), (278, 279, 281), (278, 281, 280), (224, 280, 282), (225, 283, 281), (280, 281, 283), (280, 283, 282), (224, 282, 284), (225, 285, 283), (282, 283, 285), (282, 285, 284), (224, 284, 286), (225, 287, 285), (284, 285, 287), (284, 287, 286), (224, 286, 288), (225, 289, 287), (286, 287, 289), (286, 289, 288), (224, 288, 226), (225, 227, 289), (288, 289, 227), (288, 227, 226), (269, 267, 310), (269, 310, 311), (247, 245, 299), (247, 299, 300), (227, 289, 321), (227, 321, 290), (277, 275, 314), (277, 314, 315), (229, 227, 290), (229, 290, 291), (233, 231, 292), (233, 292, 293), (255, 253, 303), (255, 303, 304), (285, 283, 318), (285, 318, 319), (263, 261, 307), (263, 307, 308), (241, 239, 296), (241, 296, 297), (271, 269, 311), (271, 311, 312), (249, 247, 300), (249, 300, 301), (279, 277, 315), (279, 315, 316), (235, 233, 293), (235, 293, 294), (257, 255, 304), (257, 304, 305), (287, 285, 319), (287, 319, 320), (265, 263, 308), (265, 308, 309), (243, 241, 297), (243, 297, 298), (273, 271, 312), (273, 312, 313), (251, 249, 301), (251, 301, 302), (281, 279, 316), (281, 316, 317), (237, 235, 294), (237, 294, 295), (259, 257, 305), (259, 305, 306), (289, 287, 320), (289, 320, 321), (267, 265, 309), (267, 309, 310), (245, 243, 298), (245, 298, 299), (275, 273, 313), (275, 313, 314), (231, 229, 291), (231, 291, 292), (253, 251, 302), (253, 302, 303), (283, 281, 317), (283, 317, 318), (261, 259, 306), (261, 306, 307), (239, 237, 295), (239, 295, 296), (322, 323, 325), (322, 325, 324), (269, 325, 311), (266, 323, 325), (267, 310, 266), (269, 267, 325), (267, 266, 325), (271, 270, 312), (325, 324, 270), (271, 311, 325), (271, 325, 270), (268, 270, 324), (268, 324, 322), (266, 268, 322), (266, 322, 323)])
me_circle_000.materials.append(mat_material_003)
me_circle_000.use_remesh_preserve_volume = False
me_circle_000.use_remesh_preserve_attributes = False
me_circle_000.use_mirror_vertex_groups = False
me_circle_000.update()

# ---- objects
ob_circle_003 = bpy.data.objects.new('Circle.003', me_circle_003)
ob_plane = bpy.data.objects.new('Plane', me_plane)
ob_circle_000 = bpy.data.objects.new('Circle.000', me_circle_000)
ob_lamp = bpy.data.objects.new('Lamp', light_lamp)
ob_camera = bpy.data.objects.new('Camera', cam_camera)

# ---- transforms, parenting, visibility, modifiers, constraints
ob_circle_003.location = (-1.115, -0.2544, 1.768)
ob_circle_003.rotation_euler = (-1.344e-07, 1.571, 0.0)
ob_circle_003.scale = (0.1, 0.1, 0.1)
ob_circle_003.lineart.crease_threshold = 0.0
ob_plane.location = (12.33, 0.5868, 3.912)
ob_plane.rotation_euler = (5.565e-08, 0.7854, 1.344e-07)
ob_plane.scale = (5.0, 5.0, 5.0)
ob_plane.lineart.crease_threshold = 0.0
ob_circle_000.location = (-1.115, -0.2544, 1.768)
ob_circle_000.rotation_euler = (-1.344e-07, 1.571, 0.0)
ob_circle_000.scale = (0.1, 0.1, 0.1)
ob_circle_000.lineart.crease_threshold = 0.0
ob_lamp.location = (4.076, 1.005, 5.904)
ob_lamp.rotation_euler = (0.6503, 0.05522, 1.866)
ob_lamp.lock_rotations_4d = False
ob_lamp.empty_display_type = 'ARROWS'
ob_lamp.color = (0.0, 0.0, 0.0, 0.0)
ob_lamp.lineart.crease_threshold = 0.0
ob_camera.location = (7.481, -6.508, 5.344)
ob_camera.rotation_euler = (1.109, 0.01082, 0.8149)
ob_camera.lock_rotations_4d = False
ob_camera.empty_display_type = 'ARROWS'
ob_camera.color = (0.0, 0.0, 0.0, 0.0)
ob_camera.display_type = 'WIRE'
ob_camera.lineart.crease_threshold = 0.0

# ---- collection membership
col_collection_1.objects.link(ob_circle_003)
col_collection_1.objects.link(ob_plane)
col_collection_1.objects.link(ob_circle_000)
col_collection_1.objects.link(ob_lamp)
col_collection_1.objects.link(ob_camera)

# ---- scene / render settings (as saved in the file)
scene.camera = ob_camera
scene.frame_start = 1; scene.frame_end = 250; scene.frame_set(1)
scene.render.engine = 'CYCLES'
scene.render.resolution_percentage = 50
scene.render.dither_intensity = 0.0
scene.cycles.use_denoising = False
scene.cycles.samples = 10
scene.cycles.sampling_pattern = 'TABULATED_SOBOL'
scene.cycles.light_sampling_threshold = 0.0
scene.cycles.use_adaptive_sampling = False
scene.cycles.use_light_tree = False
scene.cycles.blur_glossy = 0.0
scene.cycles.pixel_filter_type = 'GAUSSIAN'
scene.cycles.sample_clamp_indirect = 0.0
scene.view_settings.view_transform = 'Standard'
bpy.context.view_layer.update()
